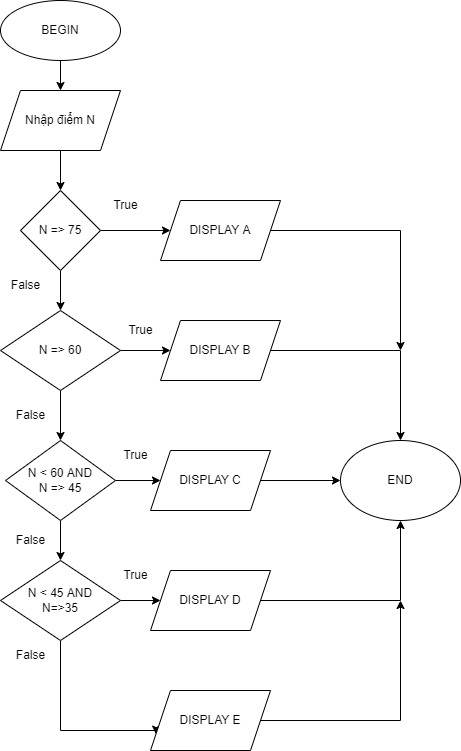

The diagram above was exported from draw.io. Its source (the exported page's mxGraphModel, read from the mxfile embedded in the PNG):
<mxGraphModel dx="1038" dy="579" grid="1" gridSize="10" guides="1" tooltips="1" connect="1" arrows="1" fold="1" page="1" pageScale="1" pageWidth="827" pageHeight="1169" math="0" shadow="0">
  <root>
    <mxCell id="WIyWlLk6GJQsqaUBKTNV-0" />
    <mxCell id="WIyWlLk6GJQsqaUBKTNV-1" parent="WIyWlLk6GJQsqaUBKTNV-0" />
    <mxCell id="pteudqxYYSA1B20ak6jk-2" value="" style="edgeStyle=orthogonalEdgeStyle;rounded=0;orthogonalLoop=1;jettySize=auto;html=1;" parent="WIyWlLk6GJQsqaUBKTNV-1" source="pteudqxYYSA1B20ak6jk-0" target="pteudqxYYSA1B20ak6jk-1" edge="1">
      <mxGeometry relative="1" as="geometry" />
    </mxCell>
    <mxCell id="pteudqxYYSA1B20ak6jk-0" value="BEGIN" style="ellipse;whiteSpace=wrap;html=1;" parent="WIyWlLk6GJQsqaUBKTNV-1" vertex="1">
      <mxGeometry x="350" y="30" width="120" height="60" as="geometry" />
    </mxCell>
    <mxCell id="pteudqxYYSA1B20ak6jk-4" value="" style="edgeStyle=orthogonalEdgeStyle;rounded=0;orthogonalLoop=1;jettySize=auto;html=1;" parent="WIyWlLk6GJQsqaUBKTNV-1" source="pteudqxYYSA1B20ak6jk-1" target="pteudqxYYSA1B20ak6jk-3" edge="1">
      <mxGeometry relative="1" as="geometry" />
    </mxCell>
    <mxCell id="pteudqxYYSA1B20ak6jk-1" value="Nhập điểm N" style="shape=parallelogram;perimeter=parallelogramPerimeter;whiteSpace=wrap;html=1;fixedSize=1;" parent="WIyWlLk6GJQsqaUBKTNV-1" vertex="1">
      <mxGeometry x="350" y="120" width="120" height="60" as="geometry" />
    </mxCell>
    <mxCell id="pteudqxYYSA1B20ak6jk-6" value="" style="edgeStyle=orthogonalEdgeStyle;rounded=0;orthogonalLoop=1;jettySize=auto;html=1;" parent="WIyWlLk6GJQsqaUBKTNV-1" source="pteudqxYYSA1B20ak6jk-3" target="pteudqxYYSA1B20ak6jk-5" edge="1">
      <mxGeometry relative="1" as="geometry" />
    </mxCell>
    <mxCell id="pteudqxYYSA1B20ak6jk-9" value="" style="edgeStyle=orthogonalEdgeStyle;rounded=0;orthogonalLoop=1;jettySize=auto;html=1;" parent="WIyWlLk6GJQsqaUBKTNV-1" source="pteudqxYYSA1B20ak6jk-3" target="pteudqxYYSA1B20ak6jk-8" edge="1">
      <mxGeometry relative="1" as="geometry" />
    </mxCell>
    <mxCell id="pteudqxYYSA1B20ak6jk-3" value="N =&amp;gt; 75" style="rhombus;whiteSpace=wrap;html=1;" parent="WIyWlLk6GJQsqaUBKTNV-1" vertex="1">
      <mxGeometry x="370" y="220" width="80" height="80" as="geometry" />
    </mxCell>
    <mxCell id="pteudqxYYSA1B20ak6jk-38" style="edgeStyle=orthogonalEdgeStyle;rounded=0;orthogonalLoop=1;jettySize=auto;html=1;exitX=1;exitY=0.5;exitDx=0;exitDy=0;" parent="WIyWlLk6GJQsqaUBKTNV-1" source="pteudqxYYSA1B20ak6jk-5" edge="1">
      <mxGeometry relative="1" as="geometry">
        <mxPoint x="750" y="380" as="targetPoint" />
      </mxGeometry>
    </mxCell>
    <mxCell id="pteudqxYYSA1B20ak6jk-5" value="DISPLAY A" style="shape=parallelogram;perimeter=parallelogramPerimeter;whiteSpace=wrap;html=1;fixedSize=1;" parent="WIyWlLk6GJQsqaUBKTNV-1" vertex="1">
      <mxGeometry x="510" y="230" width="120" height="60" as="geometry" />
    </mxCell>
    <mxCell id="pteudqxYYSA1B20ak6jk-7" value="True" style="text;html=1;align=center;verticalAlign=middle;resizable=0;points=[];autosize=1;strokeColor=none;fillColor=none;" parent="WIyWlLk6GJQsqaUBKTNV-1" vertex="1">
      <mxGeometry x="450" y="220" width="50" height="30" as="geometry" />
    </mxCell>
    <mxCell id="pteudqxYYSA1B20ak6jk-11" value="" style="edgeStyle=orthogonalEdgeStyle;rounded=0;orthogonalLoop=1;jettySize=auto;html=1;" parent="WIyWlLk6GJQsqaUBKTNV-1" source="pteudqxYYSA1B20ak6jk-8" target="pteudqxYYSA1B20ak6jk-10" edge="1">
      <mxGeometry relative="1" as="geometry" />
    </mxCell>
    <mxCell id="pteudqxYYSA1B20ak6jk-15" value="" style="edgeStyle=orthogonalEdgeStyle;rounded=0;orthogonalLoop=1;jettySize=auto;html=1;" parent="WIyWlLk6GJQsqaUBKTNV-1" source="pteudqxYYSA1B20ak6jk-8" edge="1">
      <mxGeometry relative="1" as="geometry">
        <mxPoint x="410" y="470" as="targetPoint" />
      </mxGeometry>
    </mxCell>
    <mxCell id="pteudqxYYSA1B20ak6jk-8" value="N =&amp;gt; 60" style="rhombus;whiteSpace=wrap;html=1;" parent="WIyWlLk6GJQsqaUBKTNV-1" vertex="1">
      <mxGeometry x="350" y="340" width="120" height="80" as="geometry" />
    </mxCell>
    <mxCell id="pteudqxYYSA1B20ak6jk-37" style="edgeStyle=orthogonalEdgeStyle;rounded=0;orthogonalLoop=1;jettySize=auto;html=1;exitX=1;exitY=0.5;exitDx=0;exitDy=0;" parent="WIyWlLk6GJQsqaUBKTNV-1" source="pteudqxYYSA1B20ak6jk-10" target="pteudqxYYSA1B20ak6jk-36" edge="1">
      <mxGeometry relative="1" as="geometry" />
    </mxCell>
    <mxCell id="pteudqxYYSA1B20ak6jk-10" value="DISPLAY&amp;nbsp;B" style="shape=parallelogram;perimeter=parallelogramPerimeter;whiteSpace=wrap;html=1;fixedSize=1;" parent="WIyWlLk6GJQsqaUBKTNV-1" vertex="1">
      <mxGeometry x="510" y="350" width="120" height="60" as="geometry" />
    </mxCell>
    <mxCell id="pteudqxYYSA1B20ak6jk-12" value="False" style="text;html=1;align=center;verticalAlign=middle;resizable=0;points=[];autosize=1;strokeColor=none;fillColor=none;" parent="WIyWlLk6GJQsqaUBKTNV-1" vertex="1">
      <mxGeometry x="350" y="300" width="50" height="30" as="geometry" />
    </mxCell>
    <mxCell id="pteudqxYYSA1B20ak6jk-13" value="True" style="text;html=1;align=center;verticalAlign=middle;resizable=0;points=[];autosize=1;strokeColor=none;fillColor=none;" parent="WIyWlLk6GJQsqaUBKTNV-1" vertex="1">
      <mxGeometry x="465" y="345" width="50" height="30" as="geometry" />
    </mxCell>
    <mxCell id="pteudqxYYSA1B20ak6jk-20" value="" style="edgeStyle=orthogonalEdgeStyle;rounded=0;orthogonalLoop=1;jettySize=auto;html=1;" parent="WIyWlLk6GJQsqaUBKTNV-1" source="pteudqxYYSA1B20ak6jk-16" target="pteudqxYYSA1B20ak6jk-19" edge="1">
      <mxGeometry relative="1" as="geometry" />
    </mxCell>
    <mxCell id="pteudqxYYSA1B20ak6jk-24" value="" style="edgeStyle=orthogonalEdgeStyle;rounded=0;orthogonalLoop=1;jettySize=auto;html=1;" parent="WIyWlLk6GJQsqaUBKTNV-1" source="pteudqxYYSA1B20ak6jk-16" target="pteudqxYYSA1B20ak6jk-21" edge="1">
      <mxGeometry relative="1" as="geometry" />
    </mxCell>
    <mxCell id="pteudqxYYSA1B20ak6jk-16" value="N &amp;lt; 60 AND&lt;br&gt;N =&amp;gt; 45" style="rhombus;whiteSpace=wrap;html=1;" parent="WIyWlLk6GJQsqaUBKTNV-1" vertex="1">
      <mxGeometry x="355" y="470" width="110" height="80" as="geometry" />
    </mxCell>
    <mxCell id="pteudqxYYSA1B20ak6jk-40" value="" style="edgeStyle=orthogonalEdgeStyle;rounded=0;orthogonalLoop=1;jettySize=auto;html=1;" parent="WIyWlLk6GJQsqaUBKTNV-1" source="pteudqxYYSA1B20ak6jk-19" target="pteudqxYYSA1B20ak6jk-36" edge="1">
      <mxGeometry relative="1" as="geometry" />
    </mxCell>
    <mxCell id="pteudqxYYSA1B20ak6jk-19" value="DISPLAY&amp;nbsp;C" style="shape=parallelogram;perimeter=parallelogramPerimeter;whiteSpace=wrap;html=1;fixedSize=1;" parent="WIyWlLk6GJQsqaUBKTNV-1" vertex="1">
      <mxGeometry x="500" y="480" width="120" height="60" as="geometry" />
    </mxCell>
    <mxCell id="pteudqxYYSA1B20ak6jk-23" value="" style="edgeStyle=orthogonalEdgeStyle;rounded=0;orthogonalLoop=1;jettySize=auto;html=1;" parent="WIyWlLk6GJQsqaUBKTNV-1" source="pteudqxYYSA1B20ak6jk-21" target="pteudqxYYSA1B20ak6jk-22" edge="1">
      <mxGeometry relative="1" as="geometry" />
    </mxCell>
    <mxCell id="pteudqxYYSA1B20ak6jk-44" style="edgeStyle=orthogonalEdgeStyle;rounded=0;orthogonalLoop=1;jettySize=auto;html=1;exitX=0.5;exitY=1;exitDx=0;exitDy=0;entryX=0;entryY=0.75;entryDx=0;entryDy=0;" parent="WIyWlLk6GJQsqaUBKTNV-1" source="pteudqxYYSA1B20ak6jk-21" target="pteudqxYYSA1B20ak6jk-28" edge="1">
      <mxGeometry relative="1" as="geometry">
        <Array as="points">
          <mxPoint x="410" y="760" />
          <mxPoint x="506" y="760" />
        </Array>
      </mxGeometry>
    </mxCell>
    <mxCell id="pteudqxYYSA1B20ak6jk-21" value="N &amp;lt; 45 AND&lt;br&gt;N=&amp;gt;35" style="rhombus;whiteSpace=wrap;html=1;" parent="WIyWlLk6GJQsqaUBKTNV-1" vertex="1">
      <mxGeometry x="350" y="590" width="120" height="80" as="geometry" />
    </mxCell>
    <mxCell id="pteudqxYYSA1B20ak6jk-41" style="edgeStyle=orthogonalEdgeStyle;rounded=0;orthogonalLoop=1;jettySize=auto;html=1;entryX=0.5;entryY=1;entryDx=0;entryDy=0;" parent="WIyWlLk6GJQsqaUBKTNV-1" source="pteudqxYYSA1B20ak6jk-22" target="pteudqxYYSA1B20ak6jk-36" edge="1">
      <mxGeometry relative="1" as="geometry" />
    </mxCell>
    <mxCell id="pteudqxYYSA1B20ak6jk-22" value="DISPLAY&amp;nbsp;D" style="shape=parallelogram;perimeter=parallelogramPerimeter;whiteSpace=wrap;html=1;fixedSize=1;" parent="WIyWlLk6GJQsqaUBKTNV-1" vertex="1">
      <mxGeometry x="500" y="600" width="120" height="60" as="geometry" />
    </mxCell>
    <mxCell id="pteudqxYYSA1B20ak6jk-43" value="" style="edgeStyle=orthogonalEdgeStyle;rounded=0;orthogonalLoop=1;jettySize=auto;html=1;" parent="WIyWlLk6GJQsqaUBKTNV-1" source="pteudqxYYSA1B20ak6jk-28" edge="1">
      <mxGeometry relative="1" as="geometry">
        <mxPoint x="750" y="630" as="targetPoint" />
      </mxGeometry>
    </mxCell>
    <mxCell id="pteudqxYYSA1B20ak6jk-28" value="DISPLAY&amp;nbsp;E" style="shape=parallelogram;perimeter=parallelogramPerimeter;whiteSpace=wrap;html=1;fixedSize=1;" parent="WIyWlLk6GJQsqaUBKTNV-1" vertex="1">
      <mxGeometry x="500" y="720" width="120" height="60" as="geometry" />
    </mxCell>
    <mxCell id="pteudqxYYSA1B20ak6jk-30" value="False" style="text;html=1;align=center;verticalAlign=middle;resizable=0;points=[];autosize=1;strokeColor=none;fillColor=none;" parent="WIyWlLk6GJQsqaUBKTNV-1" vertex="1">
      <mxGeometry x="355" y="430" width="50" height="30" as="geometry" />
    </mxCell>
    <mxCell id="pteudqxYYSA1B20ak6jk-31" value="False" style="text;html=1;align=center;verticalAlign=middle;resizable=0;points=[];autosize=1;strokeColor=none;fillColor=none;" parent="WIyWlLk6GJQsqaUBKTNV-1" vertex="1">
      <mxGeometry x="355" y="555" width="50" height="30" as="geometry" />
    </mxCell>
    <mxCell id="pteudqxYYSA1B20ak6jk-32" value="False" style="text;html=1;align=center;verticalAlign=middle;resizable=0;points=[];autosize=1;strokeColor=none;fillColor=none;" parent="WIyWlLk6GJQsqaUBKTNV-1" vertex="1">
      <mxGeometry x="355" y="670" width="50" height="30" as="geometry" />
    </mxCell>
    <mxCell id="pteudqxYYSA1B20ak6jk-33" value="True" style="text;html=1;align=center;verticalAlign=middle;resizable=0;points=[];autosize=1;strokeColor=none;fillColor=none;" parent="WIyWlLk6GJQsqaUBKTNV-1" vertex="1">
      <mxGeometry x="460" y="470" width="50" height="30" as="geometry" />
    </mxCell>
    <mxCell id="pteudqxYYSA1B20ak6jk-34" value="True" style="text;html=1;align=center;verticalAlign=middle;resizable=0;points=[];autosize=1;strokeColor=none;fillColor=none;" parent="WIyWlLk6GJQsqaUBKTNV-1" vertex="1">
      <mxGeometry x="460" y="590" width="50" height="30" as="geometry" />
    </mxCell>
    <mxCell id="pteudqxYYSA1B20ak6jk-36" value="END" style="ellipse;whiteSpace=wrap;html=1;" parent="WIyWlLk6GJQsqaUBKTNV-1" vertex="1">
      <mxGeometry x="690" y="470" width="120" height="80" as="geometry" />
    </mxCell>
  </root>
</mxGraphModel>